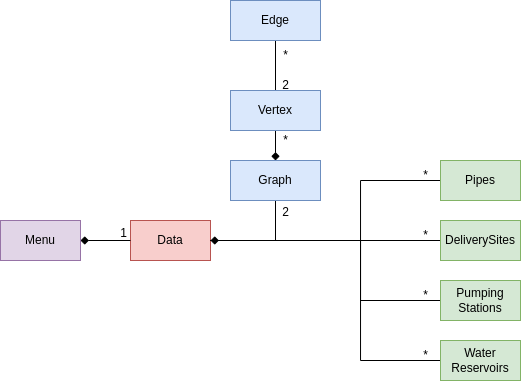

The diagram above was exported from draw.io. Its source (the exported page's mxGraphModel, read from the mxfile embedded in the PNG):
<mxGraphModel dx="819" dy="408" grid="1" gridSize="10" guides="1" tooltips="1" connect="1" arrows="1" fold="1" page="1" pageScale="1" pageWidth="3300" pageHeight="2339" math="0" shadow="0">
  <root>
    <mxCell id="0" />
    <mxCell id="1" parent="0" />
    <mxCell id="oLMu53LskfJRDo-AOD8U-6" style="edgeStyle=orthogonalEdgeStyle;rounded=0;orthogonalLoop=1;jettySize=auto;html=1;exitX=0.5;exitY=0;exitDx=0;exitDy=0;entryX=0.5;entryY=1;entryDx=0;entryDy=0;endArrow=none;endFill=0;startArrow=diamond;startFill=1;" edge="1" parent="1" source="oLMu53LskfJRDo-AOD8U-1" target="oLMu53LskfJRDo-AOD8U-3">
      <mxGeometry relative="1" as="geometry" />
    </mxCell>
    <mxCell id="oLMu53LskfJRDo-AOD8U-9" style="edgeStyle=orthogonalEdgeStyle;rounded=0;orthogonalLoop=1;jettySize=auto;html=1;exitX=0.5;exitY=1;exitDx=0;exitDy=0;entryX=1;entryY=0.5;entryDx=0;entryDy=0;endArrow=diamond;endFill=1;" edge="1" parent="1" source="oLMu53LskfJRDo-AOD8U-1" target="oLMu53LskfJRDo-AOD8U-4">
      <mxGeometry relative="1" as="geometry" />
    </mxCell>
    <mxCell id="oLMu53LskfJRDo-AOD8U-1" value="Graph" style="rounded=0;whiteSpace=wrap;html=1;fillColor=#dae8fc;strokeColor=#6c8ebf;" vertex="1" parent="1">
      <mxGeometry x="810" y="460" width="90" height="40" as="geometry" />
    </mxCell>
    <mxCell id="oLMu53LskfJRDo-AOD8U-22" style="edgeStyle=orthogonalEdgeStyle;rounded=0;orthogonalLoop=1;jettySize=auto;html=1;exitX=0.5;exitY=1;exitDx=0;exitDy=0;entryX=0.5;entryY=0;entryDx=0;entryDy=0;endArrow=none;endFill=0;" edge="1" parent="1" source="oLMu53LskfJRDo-AOD8U-2" target="oLMu53LskfJRDo-AOD8U-3">
      <mxGeometry relative="1" as="geometry" />
    </mxCell>
    <mxCell id="oLMu53LskfJRDo-AOD8U-2" value="Edge" style="rounded=0;whiteSpace=wrap;html=1;fillColor=#dae8fc;strokeColor=#6c8ebf;" vertex="1" parent="1">
      <mxGeometry x="810" y="300" width="90" height="40" as="geometry" />
    </mxCell>
    <mxCell id="oLMu53LskfJRDo-AOD8U-3" value="Vertex" style="rounded=0;whiteSpace=wrap;html=1;fillColor=#dae8fc;strokeColor=#6c8ebf;" vertex="1" parent="1">
      <mxGeometry x="810" y="390" width="90" height="40" as="geometry" />
    </mxCell>
    <mxCell id="oLMu53LskfJRDo-AOD8U-4" value="Data" style="rounded=0;whiteSpace=wrap;html=1;fillColor=#f8cecc;strokeColor=#b85450;" vertex="1" parent="1">
      <mxGeometry x="710" y="520" width="80" height="40" as="geometry" />
    </mxCell>
    <mxCell id="oLMu53LskfJRDo-AOD8U-8" style="edgeStyle=orthogonalEdgeStyle;rounded=0;orthogonalLoop=1;jettySize=auto;html=1;exitX=1;exitY=0.5;exitDx=0;exitDy=0;entryX=0;entryY=0.5;entryDx=0;entryDy=0;endArrow=none;endFill=0;startArrow=diamond;startFill=1;" edge="1" parent="1" source="oLMu53LskfJRDo-AOD8U-7" target="oLMu53LskfJRDo-AOD8U-4">
      <mxGeometry relative="1" as="geometry" />
    </mxCell>
    <mxCell id="oLMu53LskfJRDo-AOD8U-7" value="Menu" style="rounded=0;whiteSpace=wrap;html=1;fillColor=#e1d5e7;strokeColor=#9673a6;" vertex="1" parent="1">
      <mxGeometry x="580" y="520" width="80" height="40" as="geometry" />
    </mxCell>
    <mxCell id="oLMu53LskfJRDo-AOD8U-18" style="edgeStyle=orthogonalEdgeStyle;rounded=0;orthogonalLoop=1;jettySize=auto;html=1;exitX=0;exitY=0.5;exitDx=0;exitDy=0;entryX=1;entryY=0.5;entryDx=0;entryDy=0;endArrow=none;endFill=0;" edge="1" parent="1" source="oLMu53LskfJRDo-AOD8U-10" target="oLMu53LskfJRDo-AOD8U-4">
      <mxGeometry relative="1" as="geometry">
        <Array as="points">
          <mxPoint x="940" y="660" />
          <mxPoint x="940" y="540" />
        </Array>
      </mxGeometry>
    </mxCell>
    <mxCell id="oLMu53LskfJRDo-AOD8U-10" value="Water Reservoirs" style="rounded=0;whiteSpace=wrap;html=1;fillColor=#d5e8d4;strokeColor=#82b366;" vertex="1" parent="1">
      <mxGeometry x="1020" y="640" width="80" height="40" as="geometry" />
    </mxCell>
    <mxCell id="oLMu53LskfJRDo-AOD8U-16" style="edgeStyle=orthogonalEdgeStyle;rounded=0;orthogonalLoop=1;jettySize=auto;html=1;exitX=0;exitY=0.5;exitDx=0;exitDy=0;entryX=1;entryY=0.5;entryDx=0;entryDy=0;endArrow=none;endFill=0;" edge="1" parent="1" source="oLMu53LskfJRDo-AOD8U-11" target="oLMu53LskfJRDo-AOD8U-4">
      <mxGeometry relative="1" as="geometry">
        <Array as="points">
          <mxPoint x="940" y="600" />
          <mxPoint x="940" y="540" />
        </Array>
      </mxGeometry>
    </mxCell>
    <mxCell id="oLMu53LskfJRDo-AOD8U-11" value="Pumping Stations" style="rounded=0;whiteSpace=wrap;html=1;fillColor=#d5e8d4;strokeColor=#82b366;" vertex="1" parent="1">
      <mxGeometry x="1020" y="580" width="80" height="40" as="geometry" />
    </mxCell>
    <mxCell id="oLMu53LskfJRDo-AOD8U-15" style="edgeStyle=orthogonalEdgeStyle;rounded=0;orthogonalLoop=1;jettySize=auto;html=1;exitX=0;exitY=0.5;exitDx=0;exitDy=0;endArrow=none;endFill=0;" edge="1" parent="1" source="oLMu53LskfJRDo-AOD8U-12">
      <mxGeometry relative="1" as="geometry">
        <mxPoint x="790" y="540" as="targetPoint" />
      </mxGeometry>
    </mxCell>
    <mxCell id="oLMu53LskfJRDo-AOD8U-12" value="DeliverySites" style="rounded=0;whiteSpace=wrap;html=1;fillColor=#d5e8d4;strokeColor=#82b366;" vertex="1" parent="1">
      <mxGeometry x="1020" y="520" width="80" height="40" as="geometry" />
    </mxCell>
    <mxCell id="oLMu53LskfJRDo-AOD8U-14" style="edgeStyle=orthogonalEdgeStyle;rounded=0;orthogonalLoop=1;jettySize=auto;html=1;exitX=0;exitY=0.5;exitDx=0;exitDy=0;entryX=1;entryY=0.5;entryDx=0;entryDy=0;endArrow=none;endFill=0;" edge="1" parent="1" source="oLMu53LskfJRDo-AOD8U-13" target="oLMu53LskfJRDo-AOD8U-4">
      <mxGeometry relative="1" as="geometry">
        <Array as="points">
          <mxPoint x="940" y="480" />
          <mxPoint x="940" y="540" />
        </Array>
      </mxGeometry>
    </mxCell>
    <mxCell id="oLMu53LskfJRDo-AOD8U-13" value="Pipes" style="rounded=0;whiteSpace=wrap;html=1;fillColor=#d5e8d4;strokeColor=#82b366;" vertex="1" parent="1">
      <mxGeometry x="1020" y="460" width="80" height="40" as="geometry" />
    </mxCell>
    <mxCell id="oLMu53LskfJRDo-AOD8U-23" value="2" style="text;html=1;align=center;verticalAlign=middle;resizable=0;points=[];autosize=1;strokeColor=none;fillColor=none;" vertex="1" parent="1">
      <mxGeometry x="850" y="370" width="30" height="30" as="geometry" />
    </mxCell>
    <mxCell id="oLMu53LskfJRDo-AOD8U-24" value="*" style="text;html=1;align=center;verticalAlign=middle;resizable=0;points=[];autosize=1;strokeColor=none;fillColor=none;" vertex="1" parent="1">
      <mxGeometry x="850" y="340" width="30" height="30" as="geometry" />
    </mxCell>
    <mxCell id="oLMu53LskfJRDo-AOD8U-26" value="*" style="text;html=1;align=center;verticalAlign=middle;resizable=0;points=[];autosize=1;strokeColor=none;fillColor=none;" vertex="1" parent="1">
      <mxGeometry x="990" y="460" width="30" height="30" as="geometry" />
    </mxCell>
    <mxCell id="oLMu53LskfJRDo-AOD8U-27" value="*" style="text;html=1;align=center;verticalAlign=middle;resizable=0;points=[];autosize=1;strokeColor=none;fillColor=none;" vertex="1" parent="1">
      <mxGeometry x="990" y="520" width="30" height="30" as="geometry" />
    </mxCell>
    <mxCell id="oLMu53LskfJRDo-AOD8U-28" value="*" style="text;html=1;align=center;verticalAlign=middle;resizable=0;points=[];autosize=1;strokeColor=none;fillColor=none;" vertex="1" parent="1">
      <mxGeometry x="990" y="580" width="30" height="30" as="geometry" />
    </mxCell>
    <mxCell id="oLMu53LskfJRDo-AOD8U-29" value="*" style="text;html=1;align=center;verticalAlign=middle;resizable=0;points=[];autosize=1;strokeColor=none;fillColor=none;" vertex="1" parent="1">
      <mxGeometry x="990" y="640" width="30" height="30" as="geometry" />
    </mxCell>
    <mxCell id="oLMu53LskfJRDo-AOD8U-30" value="*" style="text;html=1;align=center;verticalAlign=middle;resizable=0;points=[];autosize=1;strokeColor=none;fillColor=none;" vertex="1" parent="1">
      <mxGeometry x="850" y="425" width="30" height="30" as="geometry" />
    </mxCell>
    <mxCell id="oLMu53LskfJRDo-AOD8U-31" value="2" style="text;html=1;align=center;verticalAlign=middle;resizable=0;points=[];autosize=1;strokeColor=none;fillColor=none;" vertex="1" parent="1">
      <mxGeometry x="850" y="497" width="30" height="30" as="geometry" />
    </mxCell>
    <mxCell id="oLMu53LskfJRDo-AOD8U-32" value="1" style="text;html=1;align=center;verticalAlign=middle;resizable=0;points=[];autosize=1;strokeColor=none;fillColor=none;" vertex="1" parent="1">
      <mxGeometry x="688" y="518" width="30" height="30" as="geometry" />
    </mxCell>
  </root>
</mxGraphModel>